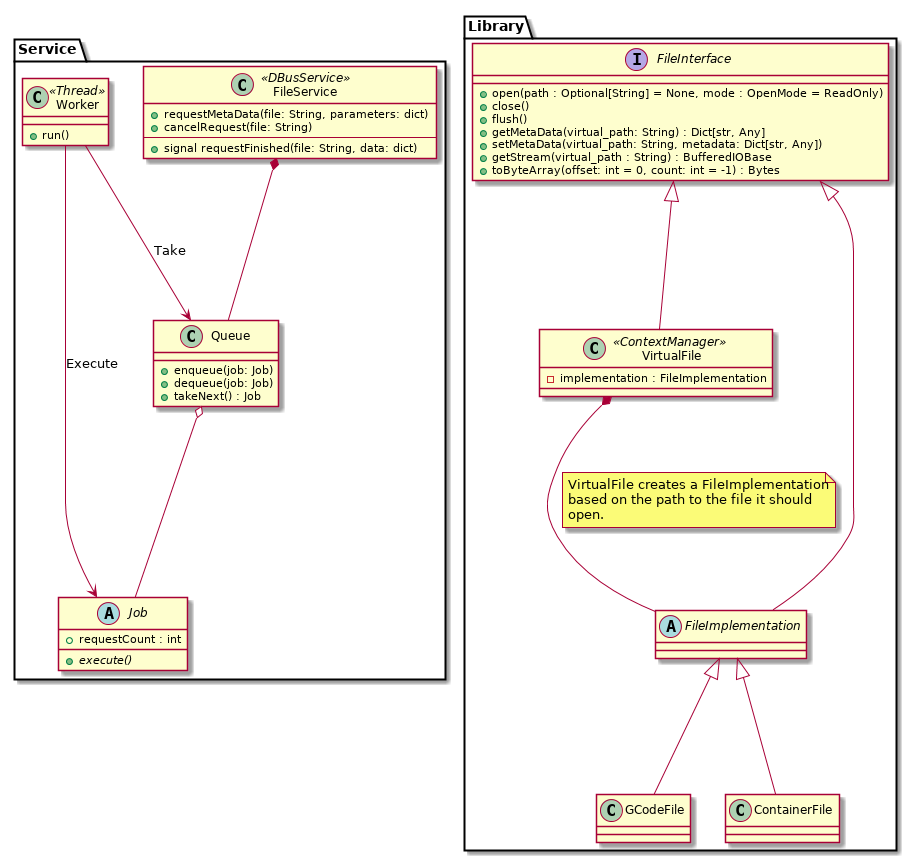

The diagram above was rendered by PlantUML. Its source (embedded in the PNG):
@startuml

package Service {
    class FileService << DBusService >> {
        +requestMetaData(file: String, parameters: dict)
        +cancelRequest(file: String)
        ---
        +signal requestFinished(file: String, data: dict)
    }

    class Queue {
        +enqueue(job: Job)
        +dequeue(job: Job)
        +takeNext() : Job
    }

    class Worker << Thread >> {
        +run()
    }

    abstract class Job {
        {abstract} +execute()
        +requestCount : int
    }

    FileService *-- Queue

    Queue o-- Job

    Worker --> Queue : Take
    Worker --> Job : Execute
}

package Library {

    interface FileInterface {
        +open(path : Optional[String] = None, mode : OpenMode = ReadOnly)
        +close()
        +flush()
        +getMetaData(virtual_path: String) : Dict[str, Any]
        +setMetaData(virtual_path: String, metadata: Dict[str, Any])
        +getStream(virtual_path : String) : BufferedIOBase
        +toByteArray(offset: int = 0, count: int = -1) : Bytes
    }

    class VirtualFile << ContextManager >> {
        -implementation : FileImplementation
    }

    abstract class FileImplementation {
    }

    FileInterface <|-- VirtualFile
    FileInterface <|-- FileImplementation

    VirtualFile *-- FileImplementation
    note on link
        VirtualFile creates a FileImplementation
        based on the path to the file it should
        open.
    end note

    FileImplementation <|-- GCodeFile
    FileImplementation <|-- ContainerFile
}

@enduml